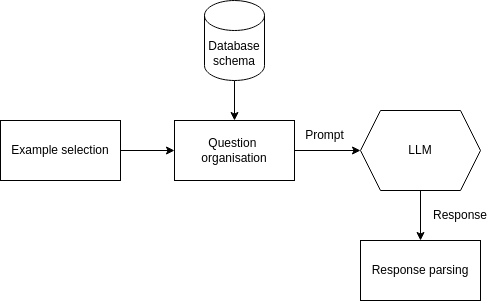

The diagram above was exported from draw.io. Its source (the exported page's mxGraphModel, read from the mxfile embedded in the PNG):
<mxGraphModel dx="1381" dy="656" grid="1" gridSize="10" guides="1" tooltips="1" connect="1" arrows="1" fold="1" page="1" pageScale="1" pageWidth="827" pageHeight="1169" math="0" shadow="0">
  <root>
    <mxCell id="0" />
    <mxCell id="1" parent="0" />
    <mxCell id="C-0G2rC-rynmeN9lgjb4-5" style="edgeStyle=orthogonalEdgeStyle;rounded=0;orthogonalLoop=1;jettySize=auto;html=1;exitX=1;exitY=0.5;exitDx=0;exitDy=0;entryX=0;entryY=0.5;entryDx=0;entryDy=0;" edge="1" parent="1" source="C-0G2rC-rynmeN9lgjb4-1" target="C-0G2rC-rynmeN9lgjb4-2">
      <mxGeometry relative="1" as="geometry" />
    </mxCell>
    <mxCell id="C-0G2rC-rynmeN9lgjb4-1" value="Example selection" style="rounded=0;whiteSpace=wrap;html=1;" vertex="1" parent="1">
      <mxGeometry x="120" y="120" width="120" height="60" as="geometry" />
    </mxCell>
    <mxCell id="C-0G2rC-rynmeN9lgjb4-6" style="edgeStyle=orthogonalEdgeStyle;rounded=0;orthogonalLoop=1;jettySize=auto;html=1;exitX=1;exitY=0.5;exitDx=0;exitDy=0;entryX=0;entryY=0.5;entryDx=0;entryDy=0;" edge="1" parent="1" source="C-0G2rC-rynmeN9lgjb4-2" target="C-0G2rC-rynmeN9lgjb4-4">
      <mxGeometry relative="1" as="geometry" />
    </mxCell>
    <mxCell id="C-0G2rC-rynmeN9lgjb4-2" value="Question&amp;nbsp;&lt;div&gt;organisation&lt;/div&gt;" style="rounded=0;whiteSpace=wrap;html=1;" vertex="1" parent="1">
      <mxGeometry x="294" y="120" width="120" height="60" as="geometry" />
    </mxCell>
    <mxCell id="C-0G2rC-rynmeN9lgjb4-8" style="edgeStyle=orthogonalEdgeStyle;rounded=0;orthogonalLoop=1;jettySize=auto;html=1;exitX=0.5;exitY=1;exitDx=0;exitDy=0;entryX=0.5;entryY=0;entryDx=0;entryDy=0;" edge="1" parent="1" source="C-0G2rC-rynmeN9lgjb4-4" target="C-0G2rC-rynmeN9lgjb4-7">
      <mxGeometry relative="1" as="geometry" />
    </mxCell>
    <mxCell id="C-0G2rC-rynmeN9lgjb4-4" value="LLM" style="shape=hexagon;perimeter=hexagonPerimeter2;whiteSpace=wrap;html=1;fixedSize=1;" vertex="1" parent="1">
      <mxGeometry x="480" y="110" width="120" height="80" as="geometry" />
    </mxCell>
    <mxCell id="C-0G2rC-rynmeN9lgjb4-7" value="Response parsing" style="rounded=0;whiteSpace=wrap;html=1;" vertex="1" parent="1">
      <mxGeometry x="480" y="240" width="120" height="60" as="geometry" />
    </mxCell>
    <mxCell id="C-0G2rC-rynmeN9lgjb4-10" style="edgeStyle=orthogonalEdgeStyle;rounded=0;orthogonalLoop=1;jettySize=auto;html=1;exitX=0.5;exitY=1;exitDx=0;exitDy=0;exitPerimeter=0;entryX=0.5;entryY=0;entryDx=0;entryDy=0;" edge="1" parent="1" source="C-0G2rC-rynmeN9lgjb4-9" target="C-0G2rC-rynmeN9lgjb4-2">
      <mxGeometry relative="1" as="geometry" />
    </mxCell>
    <mxCell id="C-0G2rC-rynmeN9lgjb4-9" value="Database schema" style="shape=cylinder3;whiteSpace=wrap;html=1;boundedLbl=1;backgroundOutline=1;size=15;" vertex="1" parent="1">
      <mxGeometry x="324" width="60" height="80" as="geometry" />
    </mxCell>
    <mxCell id="C-0G2rC-rynmeN9lgjb4-11" value="Response" style="text;html=1;align=center;verticalAlign=middle;whiteSpace=wrap;rounded=0;" vertex="1" parent="1">
      <mxGeometry x="550" y="200" width="60" height="30" as="geometry" />
    </mxCell>
    <mxCell id="C-0G2rC-rynmeN9lgjb4-12" value="Prompt" style="text;html=1;align=center;verticalAlign=middle;resizable=0;points=[];autosize=1;strokeColor=none;fillColor=none;" vertex="1" parent="1">
      <mxGeometry x="414" y="120" width="60" height="30" as="geometry" />
    </mxCell>
  </root>
</mxGraphModel>